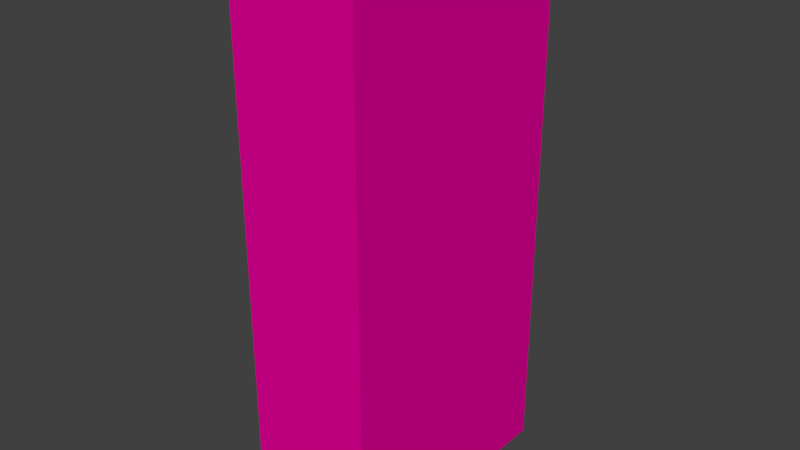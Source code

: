 # Source: immeuble2.blend  (saved by Blender 2.69.0; exported with 4.5.12 LTS)
import bpy
from mathutils import Matrix  # noqa: F401  (used for matrix-valued properties, if any)

bpy.ops.wm.read_factory_settings(use_empty=True)
scene = bpy.context.scene
scene.name = 'Scene'

# ---- collections
col_collection_1 = bpy.data.collections.new('Collection 1'); scene.collection.children.link(col_collection_1)

# ---- materials (node trees are filled in below, after node groups)
mat_material_001 = bpy.data.materials.new('Material.001')
mat_material_001.alpha_threshold = 0.0
mat_material_001.use_transparent_shadow = False
mat_material_001.preview_render_type = 'CUBE'
mat_material_001.diffuse_color = (0.8, 0.0, 0.3235, 1.0)
mat_material_001.roughness = 0.5
mat_material_001.line_color = (0.0, 0.0, 0.0, 1.0)

# ---- material node trees

# ---- world
world_world = bpy.data.worlds.new('World'); scene.world = world_world
world_world.color = (0.05088, 0.05088, 0.05088)
world_world.use_sun_shadow = False
world_world.sun_shadow_jitter_overblur = 0.0
world_world.cycles.sampling_method = 'MANUAL'
world_world.cycles.sample_map_resolution = 256

# ---- meshes
me_cube = bpy.data.meshes.new('Cube')
me_cube.from_pydata([(1.0, 1.0, -1.0), (1.0, -1.0, -1.0), (-1.0, -1.0, -1.0), (-1.0, 1.0, -1.0), (1.0, 1.0, 1.0), (1.0, -1.0, 1.0), (-1.0, -1.0, 1.0), (-1.0, 1.0, 1.0), (1.0, 1.0, 1.0), (1.0, 3.009, -1.0), (-1.0, 3.009, -1.0), (1.0, 3.009, 1.0), (-1.0, 3.009, 1.0), (1.0, 1.0, 7.588), (1.0, -1.0, 7.588), (-1.0, -1.0, 7.588), (-1.0, 1.0, 7.588), (1.0, 3.009, 7.588), (-1.0, 3.009, 7.588)], [(4, 8)], [(0, 1, 2, 3), (12, 7, 16, 18), (0, 4, 5, 1), (1, 5, 6, 2), (2, 6, 7, 3), (4, 11, 17, 13), (11, 9, 10, 12), (3, 7, 12, 10), (4, 0, 9, 11), (0, 3, 10, 9), (13, 16, 15, 14), (16, 13, 17, 18), (11, 12, 18, 17), (7, 6, 15, 16), (6, 5, 14, 15), (5, 4, 13, 14)])
me_cube.materials.append(mat_material_001)
me_cube.use_remesh_preserve_volume = False
me_cube.use_remesh_preserve_attributes = False
me_cube.use_mirror_vertex_groups = False
me_cube.update()

# ---- objects
ob_cube = bpy.data.objects.new('Cube', me_cube)

# ---- transforms, parenting, visibility, modifiers, constraints
ob_cube.location = (0.0, 0.0, 0.5966)
ob_cube.lock_rotations_4d = False
ob_cube.empty_display_type = 'ARROWS'
ob_cube.lineart.crease_threshold = 0.0

# ---- collection membership
col_collection_1.objects.link(ob_cube)

# ---- scene / render settings (as saved in the file)
scene.frame_start = 1; scene.frame_end = 250; scene.frame_set(1)
scene.render.engine = 'BLENDER_EEVEE_NEXT'
scene.render.image_settings.compression = 90
scene.render.resolution_percentage = 50
scene.render.dither_intensity = 0.0
scene.cycles.use_denoising = False
scene.cycles.samples = 10
scene.cycles.sampling_pattern = 'TABULATED_SOBOL'
scene.cycles.light_sampling_threshold = 0.0
scene.cycles.use_adaptive_sampling = False
scene.cycles.use_light_tree = False
scene.cycles.blur_glossy = 0.0
scene.cycles.volume_bounces = 1
scene.cycles.pixel_filter_type = 'GAUSSIAN'
scene.cycles.sample_clamp_indirect = 0.0
scene.view_settings.view_transform = 'Standard'
bpy.context.view_layer.update()

# ---- added for rendering (the .blend has no active camera and no usable light): camera, sun
cam_auto = bpy.data.cameras.new('AutoCamera')
cam_auto.lens = 50.0
cam_auto.sensor_width = 36.0
cam_auto.clip_end = 1000.0
ob_auto_camera = bpy.data.objects.new('AutoCamera', cam_auto)
scene.collection.objects.link(ob_auto_camera)
ob_auto_camera.location = (8.96157, -9.74957, 11.0596)
ob_auto_camera.rotation_euler = (1.09748, -7.21219e-08, 0.694738)
scene.camera = ob_auto_camera
light_auto_sun = bpy.data.lights.new('AutoSun', 'SUN')
light_auto_sun.energy = 3.0
light_auto_sun.angle = 0.0523599
ob_auto_sun = bpy.data.objects.new('AutoSun', light_auto_sun)
scene.collection.objects.link(ob_auto_sun)
ob_auto_sun.rotation_euler = (0.872665, 0.174533, 0.523599)
bpy.context.view_layer.update()
